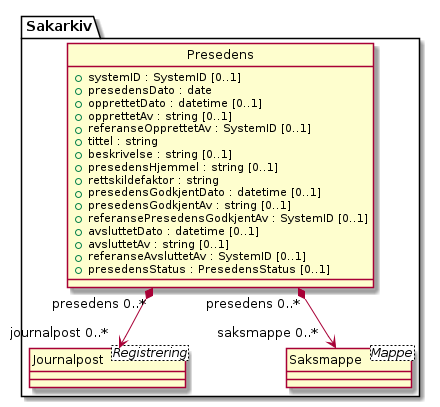

The diagram above was rendered by PlantUML. Its source (embedded in the PNG):
@startuml
skinparam nodesep 100
hide circle
class Sakarkiv.Presedens {
  +systemID : SystemID [0..1]
  +presedensDato : date
  +opprettetDato : datetime [0..1]
  +opprettetAv : string [0..1]
  +referanseOpprettetAv : SystemID [0..1]
  +tittel : string
  +beskrivelse : string [0..1]
  +presedensHjemmel : string [0..1]
  +rettskildefaktor : string
  +presedensGodkjentDato : datetime [0..1]
  +presedensGodkjentAv : string [0..1]
  +referansePresedensGodkjentAv : SystemID [0..1]
  +avsluttetDato : datetime [0..1]
  +avsluttetAv : string [0..1]
  +referanseAvsluttetAv : SystemID [0..1]
  +presedensStatus : PresedensStatus [0..1]
}
class Sakarkiv.Journalpost <Registrering> {
}
Sakarkiv.Presedens "presedens 0..*" *--> "journalpost 0..*" Sakarkiv.Journalpost
class Sakarkiv.Saksmappe <Mappe> {
}
Sakarkiv.Presedens "presedens 0..*" *--> "saksmappe 0..*" Sakarkiv.Saksmappe
@enduml